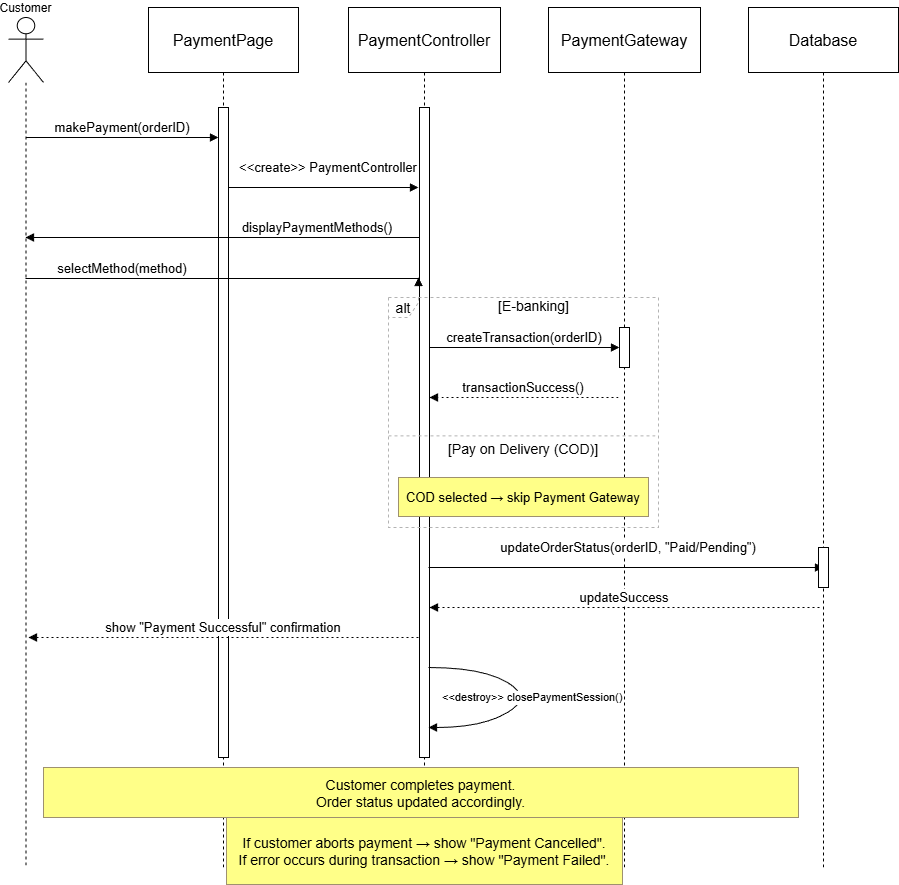

The diagram above was exported from draw.io. Its source (the exported page's mxGraphModel, read from the mxfile embedded in the PNG):
<mxGraphModel dx="1020" dy="473" grid="1" gridSize="10" guides="1" tooltips="1" connect="1" arrows="1" fold="1" page="1" pageScale="1" pageWidth="850" pageHeight="1100" math="0" shadow="0">
  <root>
    <mxCell id="0" />
    <mxCell id="1" parent="0" />
    <mxCell id="fe-sJdZWzkW66d340ztW-1" parent="1" style="shape=umlLifeline;perimeter=lifelinePerimeter;whiteSpace=wrap;container=1;dropTarget=0;collapsible=0;recursiveResize=0;outlineConnect=0;portConstraint=eastwest;newEdgeStyle={&quot;edgeStyle&quot;:&quot;elbowEdgeStyle&quot;,&quot;elbow&quot;:&quot;vertical&quot;,&quot;curved&quot;:0,&quot;rounded&quot;:0};participant=umlActor;verticalAlign=bottom;labelPosition=center;verticalLabelPosition=top;align=center;size=65;" value="Customer" vertex="1">
      <mxGeometry height="850" width="35" x="460" y="460" as="geometry" />
    </mxCell>
    <mxCell id="fe-sJdZWzkW66d340ztW-2" edge="1" parent="1" source="fe-sJdZWzkW66d340ztW-1" style="verticalAlign=bottom;edgeStyle=elbowEdgeStyle;elbow=vertical;curved=0;rounded=0;endArrow=block;fontSize=13;" value="makePayment(orderID)">
      <mxGeometry relative="1" as="geometry">
        <Array as="points">
          <mxPoint x="663" y="580" />
        </Array>
        <mxPoint x="480" y="580" as="sourcePoint" />
        <mxPoint x="670" y="580" as="targetPoint" />
      </mxGeometry>
    </mxCell>
    <mxCell id="fe-sJdZWzkW66d340ztW-3" parent="1" style="shape=umlLifeline;perimeter=lifelinePerimeter;whiteSpace=wrap;container=1;dropTarget=0;collapsible=0;recursiveResize=0;outlineConnect=0;portConstraint=eastwest;newEdgeStyle={&quot;edgeStyle&quot;:&quot;elbowEdgeStyle&quot;,&quot;elbow&quot;:&quot;vertical&quot;,&quot;curved&quot;:0,&quot;rounded&quot;:0};size=65;fontSize=16;" value="PaymentPage" vertex="1">
      <mxGeometry height="860" width="150" x="600" y="450" as="geometry" />
    </mxCell>
    <mxCell id="fe-sJdZWzkW66d340ztW-4" parent="fe-sJdZWzkW66d340ztW-3" style="points=[];perimeter=orthogonalPerimeter;outlineConnect=0;targetShapes=umlLifeline;portConstraint=eastwest;newEdgeStyle={&quot;edgeStyle&quot;:&quot;elbowEdgeStyle&quot;,&quot;elbow&quot;:&quot;vertical&quot;,&quot;curved&quot;:0,&quot;rounded&quot;:0}" value="" vertex="1">
      <mxGeometry height="650" width="10" x="70" y="100" as="geometry" />
    </mxCell>
    <mxCell id="fe-sJdZWzkW66d340ztW-5" parent="1" style="shape=umlLifeline;perimeter=lifelinePerimeter;whiteSpace=wrap;container=1;dropTarget=0;collapsible=0;recursiveResize=0;outlineConnect=0;portConstraint=eastwest;newEdgeStyle={&quot;edgeStyle&quot;:&quot;elbowEdgeStyle&quot;,&quot;elbow&quot;:&quot;vertical&quot;,&quot;curved&quot;:0,&quot;rounded&quot;:0};size=65;fontSize=16;" value="PaymentController" vertex="1">
      <mxGeometry height="860" width="152" x="800" y="450" as="geometry" />
    </mxCell>
    <mxCell id="fe-sJdZWzkW66d340ztW-6" parent="fe-sJdZWzkW66d340ztW-5" style="points=[];perimeter=orthogonalPerimeter;outlineConnect=0;targetShapes=umlLifeline;portConstraint=eastwest;newEdgeStyle={&quot;edgeStyle&quot;:&quot;elbowEdgeStyle&quot;,&quot;elbow&quot;:&quot;vertical&quot;,&quot;curved&quot;:0,&quot;rounded&quot;:0}" value="" vertex="1">
      <mxGeometry height="650" width="10" x="71" y="100" as="geometry" />
    </mxCell>
    <mxCell id="fe-sJdZWzkW66d340ztW-7" edge="1" parent="1" source="fe-sJdZWzkW66d340ztW-4" style="verticalAlign=bottom;edgeStyle=elbowEdgeStyle;elbow=vertical;curved=0;rounded=0;endArrow=block;fontSize=13;" value="&lt;&lt;create&gt;&gt; PaymentController">
      <mxGeometry relative="1" x="0.0526" y="10" as="geometry">
        <mxPoint as="offset" />
        <Array as="points">
          <mxPoint x="837" y="630" />
        </Array>
        <mxPoint x="684" y="630" as="sourcePoint" />
        <mxPoint x="870" y="630" as="targetPoint" />
      </mxGeometry>
    </mxCell>
    <mxCell id="fe-sJdZWzkW66d340ztW-8" edge="1" parent="1" source="fe-sJdZWzkW66d340ztW-6" style="verticalAlign=bottom;edgeStyle=elbowEdgeStyle;elbow=vertical;curved=0;rounded=0;endArrow=block;fontSize=13;" target="fe-sJdZWzkW66d340ztW-1" value="displayPaymentMethods()">
      <mxGeometry relative="1" x="-0.4826" as="geometry">
        <mxPoint as="offset" />
        <Array as="points">
          <mxPoint x="811" y="680" />
        </Array>
        <mxPoint x="1059" y="680" as="sourcePoint" />
        <mxPoint x="480" y="680" as="targetPoint" />
      </mxGeometry>
    </mxCell>
    <mxCell id="fe-sJdZWzkW66d340ztW-9" parent="1" style="shape=umlLifeline;perimeter=lifelinePerimeter;whiteSpace=wrap;container=1;dropTarget=0;collapsible=0;recursiveResize=0;outlineConnect=0;portConstraint=eastwest;newEdgeStyle={&quot;edgeStyle&quot;:&quot;elbowEdgeStyle&quot;,&quot;elbow&quot;:&quot;vertical&quot;,&quot;curved&quot;:0,&quot;rounded&quot;:0};size=65;fontSize=16;" value="PaymentGateway" vertex="1">
      <mxGeometry height="860" width="152" x="1000" y="450" as="geometry" />
    </mxCell>
    <mxCell id="fe-sJdZWzkW66d340ztW-10" parent="fe-sJdZWzkW66d340ztW-9" style="points=[];perimeter=orthogonalPerimeter;outlineConnect=0;targetShapes=umlLifeline;portConstraint=eastwest;newEdgeStyle={&quot;edgeStyle&quot;:&quot;elbowEdgeStyle&quot;,&quot;elbow&quot;:&quot;vertical&quot;,&quot;curved&quot;:0,&quot;rounded&quot;:0}" value="" vertex="1">
      <mxGeometry height="40" width="10" x="71" y="320" as="geometry" />
    </mxCell>
    <mxCell id="fe-sJdZWzkW66d340ztW-11" edge="1" parent="fe-sJdZWzkW66d340ztW-9" style="verticalAlign=bottom;edgeStyle=elbowEdgeStyle;elbow=vertical;curved=0;rounded=0;endArrow=block;fontSize=13;" value="createTransaction(orderID)">
      <mxGeometry relative="1" as="geometry">
        <Array as="points">
          <mxPoint x="53" y="340" />
          <mxPoint x="-92" y="372" />
        </Array>
        <mxPoint x="-119" y="340" as="sourcePoint" />
        <mxPoint x="71" y="340" as="targetPoint" />
      </mxGeometry>
    </mxCell>
    <mxCell id="fe-sJdZWzkW66d340ztW-12" parent="fe-sJdZWzkW66d340ztW-9" style="shape=umlFrame;dashed=1;pointerEvents=0;dropTarget=0;strokeColor=#B3B3B3;height=20;width=30;fontSize=14;" value="alt" vertex="1">
      <mxGeometry height="230" width="270" x="-160" y="290" as="geometry" />
    </mxCell>
    <mxCell id="fe-sJdZWzkW66d340ztW-13" parent="fe-sJdZWzkW66d340ztW-12" style="text;strokeColor=none;fillColor=none;align=center;verticalAlign=middle;whiteSpace=wrap;fontSize=14;" value="[E-banking]" vertex="1">
      <mxGeometry height="18.32669322709163" width="248.74015748031496" x="21.25984251968504" as="geometry" />
    </mxCell>
    <mxCell id="fe-sJdZWzkW66d340ztW-14" parent="fe-sJdZWzkW66d340ztW-12" style="shape=line;dashed=1;whiteSpace=wrap;verticalAlign=top;labelPosition=center;verticalLabelPosition=middle;align=center;strokeColor=#B3B3B3;fontSize=14;" value="[Pay on Delivery (COD)]" vertex="1">
      <mxGeometry height="3.665338645418326" width="270" y="136.53386454183266" as="geometry" />
    </mxCell>
    <mxCell id="fe-sJdZWzkW66d340ztW-15" edge="1" parent="fe-sJdZWzkW66d340ztW-9" style="verticalAlign=bottom;edgeStyle=elbowEdgeStyle;elbow=vertical;curved=0;rounded=0;dashed=1;dashPattern=2 3;endArrow=block;fontSize=13;" value="transactionSuccess()">
      <mxGeometry relative="1" as="geometry">
        <Array as="points">
          <mxPoint x="70" y="390" />
          <mxPoint x="67" y="416" />
        </Array>
        <mxPoint x="70" y="390" as="sourcePoint" />
        <mxPoint x="-119" y="390" as="targetPoint" />
      </mxGeometry>
    </mxCell>
    <mxCell id="fe-sJdZWzkW66d340ztW-16" parent="fe-sJdZWzkW66d340ztW-9" style="fillColor=#ffff88;strokeColor=#9E916F;fontSize=13;" value="COD selected → skip Payment Gateway" vertex="1">
      <mxGeometry height="39" width="250" x="-150" y="470" as="geometry" />
    </mxCell>
    <mxCell id="fe-sJdZWzkW66d340ztW-17" edge="1" parent="fe-sJdZWzkW66d340ztW-9" style="verticalAlign=bottom;edgeStyle=elbowEdgeStyle;elbow=vertical;curved=0;rounded=0;endArrow=block;fontSize=13;" value="updateOrderStatus(orderID, &quot;Paid/Pending&quot;)">
      <mxGeometry relative="1" x="0.5041" y="10" as="geometry">
        <mxPoint as="offset" />
        <Array as="points">
          <mxPoint x="-120" y="560" />
        </Array>
        <mxPoint x="270" y="560" as="sourcePoint" />
        <mxPoint x="275" y="560" as="targetPoint" />
      </mxGeometry>
    </mxCell>
    <mxCell id="fe-sJdZWzkW66d340ztW-18" parent="1" style="shape=umlLifeline;perimeter=lifelinePerimeter;whiteSpace=wrap;container=1;dropTarget=0;collapsible=0;recursiveResize=0;outlineConnect=0;portConstraint=eastwest;newEdgeStyle={&quot;edgeStyle&quot;:&quot;elbowEdgeStyle&quot;,&quot;elbow&quot;:&quot;vertical&quot;,&quot;curved&quot;:0,&quot;rounded&quot;:0};size=65;fontSize=16;" value="Database" vertex="1">
      <mxGeometry height="860" width="150" x="1200" y="450" as="geometry" />
    </mxCell>
    <mxCell id="fe-sJdZWzkW66d340ztW-19" parent="fe-sJdZWzkW66d340ztW-18" style="points=[];perimeter=orthogonalPerimeter;outlineConnect=0;targetShapes=umlLifeline;portConstraint=eastwest;newEdgeStyle={&quot;edgeStyle&quot;:&quot;elbowEdgeStyle&quot;,&quot;elbow&quot;:&quot;vertical&quot;,&quot;curved&quot;:0,&quot;rounded&quot;:0}" value="" vertex="1">
      <mxGeometry height="40" width="10" x="70" y="540" as="geometry" />
    </mxCell>
    <mxCell id="fe-sJdZWzkW66d340ztW-20" edge="1" parent="1" source="fe-sJdZWzkW66d340ztW-1" style="verticalAlign=bottom;edgeStyle=elbowEdgeStyle;elbow=vertical;curved=0;rounded=0;endArrow=block;fontSize=13;" value="selectMethod(method)">
      <mxGeometry relative="1" x="-0.5101" as="geometry">
        <mxPoint as="offset" />
        <Array as="points">
          <mxPoint x="618" y="721" />
        </Array>
        <mxPoint x="290" y="721" as="sourcePoint" />
        <mxPoint x="870" y="720" as="targetPoint" />
      </mxGeometry>
    </mxCell>
    <mxCell id="fe-sJdZWzkW66d340ztW-21" edge="1" parent="1" source="fe-sJdZWzkW66d340ztW-19" style="edgeStyle=elbowEdgeStyle;rounded=0;orthogonalLoop=1;jettySize=auto;html=1;elbow=vertical;curved=0;" value="">
      <mxGeometry relative="1" as="geometry">
        <mxPoint x="1270" y="1010" as="targetPoint" />
      </mxGeometry>
    </mxCell>
    <mxCell id="fe-sJdZWzkW66d340ztW-22" edge="1" parent="1" style="curved=1;endArrow=block;rounded=0;" value="&lt;&lt;destroy&gt;&gt; closePaymentSession()">
      <mxGeometry relative="1" as="geometry">
        <Array as="points">
          <mxPoint x="934" y="1110" />
          <mxPoint x="984" y="1140" />
          <mxPoint x="934" y="1170" />
        </Array>
        <mxPoint x="880" y="1110" as="sourcePoint" />
        <mxPoint x="880" y="1170" as="targetPoint" />
      </mxGeometry>
    </mxCell>
    <mxCell id="fe-sJdZWzkW66d340ztW-23" edge="1" parent="1" style="verticalAlign=bottom;edgeStyle=elbowEdgeStyle;elbow=vertical;curved=0;rounded=0;dashed=1;dashPattern=2 3;endArrow=block;fontSize=13;" value="updateSuccess">
      <mxGeometry relative="1" as="geometry">
        <Array as="points">
          <mxPoint x="1163" y="1050" />
        </Array>
        <mxPoint x="1271" y="1050" as="sourcePoint" />
        <mxPoint x="881" y="1050" as="targetPoint" />
      </mxGeometry>
    </mxCell>
    <mxCell id="fe-sJdZWzkW66d340ztW-24" edge="1" parent="1" style="verticalAlign=bottom;edgeStyle=elbowEdgeStyle;elbow=vertical;curved=0;rounded=0;dashed=1;dashPattern=2 3;endArrow=block;fontSize=13;" value="show &quot;Payment Successful&quot; confirmation">
      <mxGeometry relative="1" as="geometry">
        <Array as="points">
          <mxPoint x="811" y="1080" />
        </Array>
        <mxPoint x="870" y="1080" as="sourcePoint" />
        <mxPoint x="480" y="1080" as="targetPoint" />
      </mxGeometry>
    </mxCell>
    <mxCell id="fe-sJdZWzkW66d340ztW-25" parent="1" style="fillColor=#ffff88;strokeColor=#9E916F;fontSize=14;" value="Customer completes payment.&#10;Order status updated accordingly." vertex="1">
      <mxGeometry height="50" width="755" x="495" y="1210" as="geometry" />
    </mxCell>
    <mxCell id="fe-sJdZWzkW66d340ztW-26" parent="1" style="fillColor=#ffff88;strokeColor=#9E916F;fontSize=14;" value="If customer aborts payment → show &quot;Payment Cancelled&quot;.&#10;If error occurs during transaction → show &quot;Payment Failed&quot;." vertex="1">
      <mxGeometry height="67" width="396" x="678" y="1260" as="geometry" />
    </mxCell>
  </root>
</mxGraphModel>